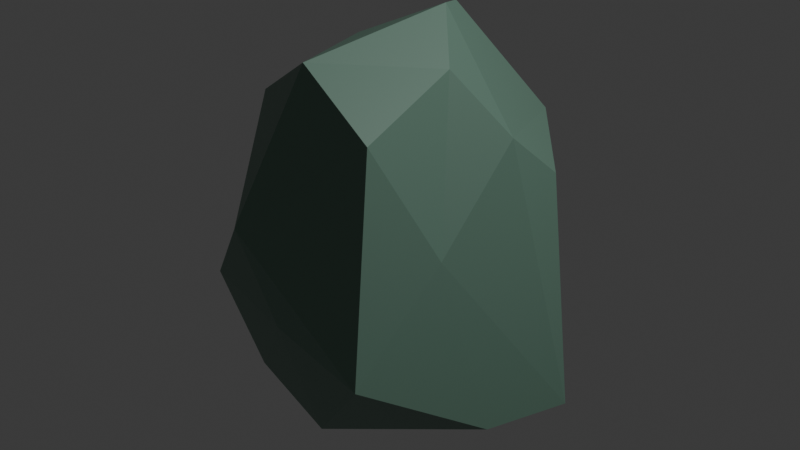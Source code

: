 # Source: lopoy_rocks8.blend  (saved by Blender 4.1.24; exported with 4.5.12 LTS)
import bpy
from mathutils import Matrix  # noqa: F401  (used for matrix-valued properties, if any)

bpy.ops.wm.read_factory_settings(use_empty=True)
scene = bpy.context.scene
scene.name = 'Scene'

# ---- collections
col_collection = bpy.data.collections.new('Collection'); scene.collection.children.link(col_collection)

# ---- materials (node trees are filled in below, after node groups)
mat_material_001 = bpy.data.materials.new('Material.001')
mat_material_001.use_transparent_shadow = False

# ---- material node trees
mat_material_001.use_nodes = True; mat_material_001.node_tree.nodes.clear()
_N = mat_material_001.node_tree.nodes; _L = mat_material_001.node_tree.links
n0 = _N.new('ShaderNodeBsdfPrincipled'); n0.name = 'Principled BSDF'; n0.location = (10, 300)
n0.inputs[0].default_value = (0.1578, 0.2799, 0.2156, 1.0)
n1 = _N.new('ShaderNodeOutputMaterial'); n1.name = 'Material Output'; n1.location = (300, 300)
_L.new(n0.outputs[0], n1.inputs[0])
n1.is_active_output = True

# ---- world
world_world = bpy.data.worlds.new('World'); scene.world = world_world
world_world.use_nodes = True; world_world.node_tree.nodes.clear()
_N = world_world.node_tree.nodes; _L = world_world.node_tree.links
n0 = _N.new('ShaderNodeOutputWorld'); n0.name = 'World Output'; n0.location = (300, 300)
n1 = _N.new('ShaderNodeBackground'); n1.name = 'Background'; n1.location = (10, 300)
n1.inputs[0].default_value = (0.05088, 0.05088, 0.05088, 1.0)
_L.new(n1.outputs[0], n0.inputs[0])
n0.is_active_output = True
world_world.color = (0.05088, 0.05088, 0.05088)
world_world.use_sun_shadow = False
world_world.sun_shadow_jitter_overblur = 0.0

# ---- lights
light_light = bpy.data.lights.new('Light', 'POINT')
light_light.transmission_factor = 0.0
light_light.energy = 1000.0
light_light.shadow_soft_size = 0.1
light_light.shadow_maximum_resolution = 0.006
light_light.use_absolute_resolution = True

# ---- meshes
me_icosphere = bpy.data.meshes.new('Icosphere')
me_icosphere.from_pydata([(0.0, 0.1831, -1.244), (0.4964, -0.2732, -0.9427), (-0.3612, -0.8379, -0.4218), (-1.189, -0.2282, -0.9953), (-0.2764, 0.9129, -0.3692), (0.1394, -0.734, 0.6241), (-0.9939, -0.2405, 0.4791), (-0.833, 0.8586, 0.4414), (-0.2883, 0.881, 0.0901), (0.3297, 0.08078, 0.4561), (-0.3242, -0.6038, -1.147), (0.2629, -0.9776, -0.4477), (0.6234, 0.2525, -1.021), (0.1981, 0.4921, -1.346), (-0.3119, 0.2306, -1.31), (-0.8209, 0.7748, -0.4477), (0.03565, 0.9531, -0.4477), (0.3864, 0.3898, 0.1862), (0.319, -0.4399, 0.008453), (-1.145, -0.1276, 0.1155), (-0.6726, -0.7962, -0.004603), (-1.06, 0.6419, 0.07799), (0.02309, 0.8394, 0.3091), (0.1062, -0.1288, 0.8004), (-0.2629, -0.6924, 0.8986), (-0.1077, 0.1135, 1.017), (-0.5347, -0.02379, 0.8222), (-0.5347, 0.5112, 0.8103), (-0.175, 0.2829, 0.9819), (-0.8668, -0.4864, -1.028), (-1.095, -0.5567, -0.4957)], [], [(0, 10, 14), (3, 19, 21), (6, 24, 26), (23, 9, 25), (17, 22, 8, 28, 25, 9), (21, 19, 6, 26, 27, 7), (20, 24, 6), (18, 23, 5), (16, 4, 8, 22), (15, 3, 21), (19, 20, 6), (2, 11, 18, 5, 24, 20), (11, 1, 18), (1, 12, 17, 9, 23, 18), (22, 17, 12, 13, 16), (0, 14, 15, 4, 16, 13), (14, 3, 15), (10, 11, 2), (11, 10, 1), (0, 13, 12, 1, 10), (4, 15, 21, 7), (7, 8, 4), (7, 27, 28, 8), (23, 25, 24, 5), (26, 24, 25), (25, 28, 27, 26), (3, 30, 19), (29, 2, 30), (29, 30, 3), (20, 30, 2), (10, 2, 29), (10, 29, 14), (14, 29, 3), (20, 19, 30)])
_uv = me_icosphere.uv_layers.new(name='UVMap')
_uv.uv.foreach_set('vector', [0.9091, 0.0, 0.9545, 0.07873, 0.8636, 0.07873, 0.8182, 0.1575, 0.8636, 0.2362, 0.7727, 0.2362, 0.0, 0.3149, 0.09091, 0.3149, 0.9048, 0.7765, 0.2727, 0.3149, 0.3636, 0.3149, 0.3182, 0.3937, 0.4091, 0.2362, 0.5, 0.2362, 0.5455, 0.3149, 0.5909, 0.3937, 0.4091, 0.3937, 0.3636, 0.3149, 0.7727, 0.2362, 0.8636, 0.2362, 0.9091, 0.3149, 0.9048, 0.7765, 0.718, 0.3937, 0.7273, 0.3149, 0.04546, 0.2362, 0.09091, 0.3149, 0.0, 0.3149, 0.2273, 0.2362, 0.2727, 0.3149, 0.1818, 0.3149, 0.5455, 0.1575, 0.6364, 0.1575, 0.5455, 0.3149, 0.5, 0.2362, 0.7273, 0.1575, 0.8182, 0.1575, 0.7727, 0.2362, 0.8636, 0.2362, 0.9545, 0.2362, 0.9091, 0.3149, 0.4258, 0.1575, 0.1818, 0.1575, 0.07884, 0.2362, 0.1818, 0.3149, 0.2433, 0.4204, 0.4741, 0.3846, 0.1818, 0.1575, 0.2727, 0.1575, 0.2273, 0.2362, 0.2727, 0.1575, 0.3636, 0.1575, 0.4091, 0.2362, 0.3636, 0.3149, 0.2727, 0.3149, 0.2273, 0.2362, 0.5, 0.2362, 0.4091, 0.2362, 0.3636, 0.1575, 0.4091, 0.07873, 0.5455, 0.1575, 0.3636, 0.0, 0.7727, 0.07873, 0.7273, 0.1575, 0.6364, 0.1575, 0.5455, 0.1575, 0.4091, 0.07873, 0.7727, 0.07873, 0.8182, 0.1575, 0.7273, 0.1575, 0.1364, 0.07873, 0.1818, 0.1575, 0.09091, 0.1575, 0.1818, 0.1575, 0.1364, 0.07873, 0.2727, 0.1575, 0.3636, 0.0, 0.4091, 0.07873, 0.3636, 0.1575, 0.2727, 0.1575, 0.1364, 0.07873, 0.6364, 0.1575, 0.7273, 0.1575, 0.7727, 0.2362, 0.7273, 0.3149, 0.7273, 0.3149, 0.5455, 0.3149, 0.6364, 0.1575, 0.7273, 0.3149, 0.7727, 0.3937, 0.5909, 0.3937, 0.5455, 0.3149, 0.2727, 0.3149, 0.3182, 0.3937, 0.2433, 0.4204, 0.1818, 0.3149, 0.9048, 0.7765, 0.2433, 0.4204, 0.3182, 0.3937, 0.3182, 0.3937, 0.5909, 0.3937, 0.718, 0.3937, 0.9048, 0.7765, 0.8182, 0.1575, 0.0, 0.0, 0.8636, 0.2362, 0.0, 0.0, 0.0, 0.0, 0.0, 0.0, 0.0, 0.0, 0.0, 0.0, 0.8182, 0.1575, 0.4741, 0.3846, 0.0, 0.0, 0.0, 0.0, 0.1364, 0.07873, 0.0, 0.0, 0.0, 0.0, 0.1364, 0.07873, 0.0, 0.0, 0.8636, 0.07873, 0.8636, 0.07873, 0.0, 0.0, 0.8182, 0.1575, 0.4741, 0.3846, 0.8636, 0.2362, 0.0, 0.0])
me_icosphere.materials.append(mat_material_001)
me_icosphere.update()

# ---- objects
ob_light = bpy.data.objects.new('Light', light_light)
ob_icosphere = bpy.data.objects.new('Icosphere', me_icosphere)

# ---- transforms, parenting, visibility, modifiers, constraints
ob_light.location = (4.076, 1.005, 5.904)
ob_light.rotation_euler = (0.6503, 0.05522, 1.866)
ob_light.lock_rotations_4d = False
ob_light.empty_display_type = 'ARROWS'
ob_light.color = (0.0, 0.0, 0.0, 0.0)
ob_light.lineart.crease_threshold = 0.0
ob_icosphere.location = (0.0, 0.0, 0.0)

# ---- collection membership
col_collection.objects.link(ob_light)
col_collection.objects.link(ob_icosphere)

# ---- scene / render settings (as saved in the file)
scene.frame_start = 1; scene.frame_end = 250; scene.frame_set(1)
scene.render.engine = 'BLENDER_EEVEE_NEXT'
scene.cycles.sampling_pattern = 'TABULATED_SOBOL'
scene.eevee.ray_tracing_options.trace_max_roughness = 0.0
bpy.context.view_layer.update()

# ---- added for rendering (the .blend has no active camera): camera
cam_auto = bpy.data.cameras.new('AutoCamera')
cam_auto.lens = 50.0
cam_auto.sensor_width = 36.0
cam_auto.clip_end = 1000.0
ob_auto_camera = bpy.data.objects.new('AutoCamera', cam_auto)
scene.collection.objects.link(ob_auto_camera)
ob_auto_camera.location = (3.00109, -3.95289, 2.46253)
ob_auto_camera.rotation_euler = (1.09748, -7.21219e-08, 0.694738)
scene.camera = ob_auto_camera
bpy.context.view_layer.update()
